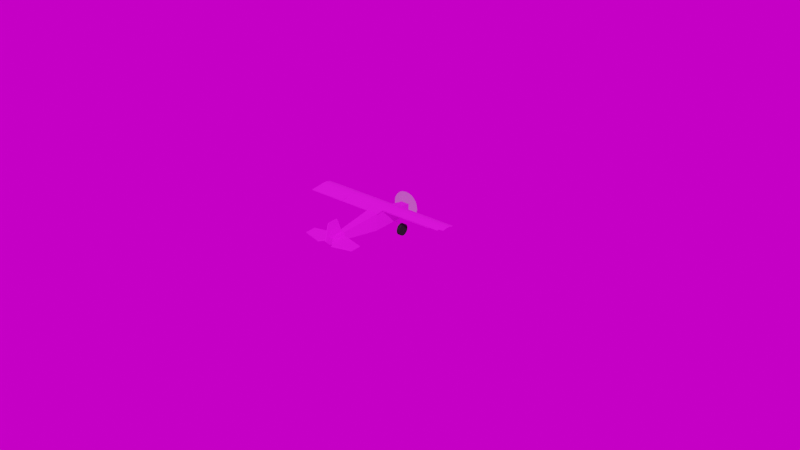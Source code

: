 # Source: Bushplane.blend  (saved by Blender 3.4.6; exported with 4.5.12 LTS)
import bpy
from mathutils import Matrix  # noqa: F401  (used for matrix-valued properties, if any)

bpy.ops.wm.read_factory_settings(use_empty=True)
scene = bpy.context.scene
scene.name = 'Scene'

# ---- collections
col_mainbody = bpy.data.collections.new('MainBody'); scene.collection.children.link(col_mainbody)
col_laileron = bpy.data.collections.new('LAileron'); scene.collection.children.link(col_laileron)
col_rudder = bpy.data.collections.new('Rudder'); scene.collection.children.link(col_rudder)
col_elevator = bpy.data.collections.new('Elevator'); scene.collection.children.link(col_elevator)
col_flap = bpy.data.collections.new('Flap'); scene.collection.children.link(col_flap)

# ---- images (referenced by path relative to the original .blend; pixels are not part of the script)
import os
ASSET_DIR = os.environ.get("B2B_ASSET_DIR", "")  # directory of the original .blend (textures are referenced by path, not embedded)
HERE = os.path.dirname(os.path.abspath(__file__))  # packed textures are extracted next to this script under _unpacked/

def load_image(name, relpath, width, height, colorspace="sRGB"):
    """Load a texture the original file referenced (path relative to the .blend, or extracted next to this script)."""
    p = next((c for c in (os.path.join(HERE, relpath), os.path.join(ASSET_DIR, relpath)) if relpath and os.path.exists(c)), "")
    if p:
        img = bpy.data.images.load(p, check_existing=True)
        img.name = name
    else:  # same state as the original file: an image datablock whose file is absent (Cycles renders it pink)
        img = bpy.data.images.new(name, width, height)
        img.source = "FILE"
        img.filepath = "//" + (relpath or name)
    img.colorspace_settings.name = colorspace
    return img
img_wingpaint_png = load_image('WingPaint.png', 'WingPaint.png', 1024, 1024, 'sRGB')
img_mainpaint_png = load_image('MainPaint.png', 'MainPaint.png', 1024, 1024, 'sRGB')
img_air_museum_playground_4k_exr = load_image('air_museum_playground_4k.exr', 'air_museum_playground_4k.exr', 1024, 1024, 'Linear Rec.709')

# ---- materials (node trees are filled in below, after node groups)
mat_wingpaint = bpy.data.materials.new('WingPaint')
mat_wingpaint.use_transparent_shadow = False
mat_mainpaint = bpy.data.materials.new('MainPaint')
mat_mainpaint.use_transparent_shadow = False
mat_shiny = bpy.data.materials.new('Shiny')
mat_shiny.use_transparent_shadow = False
mat_wheel = bpy.data.materials.new('Wheel')
mat_wheel.use_transparent_shadow = False
mat_propeller = bpy.data.materials.new('Propeller')
mat_propeller.surface_render_method = 'BLENDED'
mat_propeller.blend_method = 'BLEND'
mat_propeller.use_transparent_shadow = False

# ---- node groups
ng_auto_smooth = bpy.data.node_groups.new('Auto Smooth', 'GeometryNodeTree')
_s = ng_auto_smooth.interface.new_socket(name='Geometry', in_out='OUTPUT', socket_type='NodeSocketGeometry')
_s = ng_auto_smooth.interface.new_socket(name='Geometry', in_out='INPUT', socket_type='NodeSocketGeometry')
_s = ng_auto_smooth.interface.new_socket(name='Angle', in_out='INPUT', socket_type='NodeSocketFloat')
_s.subtype = 'ANGLE'
_s.min_value = 0.0
_s.max_value = 3.142
ng_auto_smooth.is_modifier = True
_N = ng_auto_smooth.nodes; _L = ng_auto_smooth.links
n0 = _N.new('NodeGroupOutput'); n0.name = 'Group Output'; n0.location = (480, -100)
n1 = _N.new('NodeGroupInput'); n1.name = 'Group Input'; n1.location = (-420, -300)
n2 = _N.new('NodeGroupInput'); n2.name = 'Group Input.001'; n2.location = (-60, -100)
n3 = _N.new('GeometryNodeSetShadeSmooth'); n3.name = 'Set Shade Smooth'; n3.location = (120, -100)
n3.domain = 'EDGE'
n4 = _N.new('GeometryNodeSetShadeSmooth'); n4.name = 'Set Shade Smooth.001'; n4.location = (300, -100)
n5 = _N.new('GeometryNodeInputMeshEdgeAngle'); n5.name = 'Edge Angle'; n5.location = (-420, -220)
n6 = _N.new('GeometryNodeInputEdgeSmooth'); n6.name = 'Is Edge Smooth'; n6.location = (-60, -160)
n7 = _N.new('GeometryNodeInputShadeSmooth'); n7.name = 'Is Face Smooth'; n7.location = (-240, -340)
n8 = _N.new('FunctionNodeBooleanMath'); n8.name = 'Boolean Math'; n8.location = (-60, -220)
n9 = _N.new('FunctionNodeCompare'); n9.name = 'Compare'; n9.location = (-240, -180)
n9.operation = 'LESS_EQUAL'
_L.new(n5.outputs[0], n9.inputs[0])
_L.new(n4.outputs[0], n0.inputs[0])
_L.new(n1.outputs[1], n9.inputs[1])
_L.new(n9.outputs[0], n8.inputs[0])
_L.new(n7.outputs[0], n8.inputs[1])
_L.new(n2.outputs[0], n3.inputs[0])
_L.new(n6.outputs[0], n3.inputs[1])
_L.new(n3.outputs[0], n4.inputs[0])
_L.new(n8.outputs[0], n3.inputs[2])
n0.is_active_output = True

# ---- material node trees
mat_wingpaint.use_nodes = True; mat_wingpaint.node_tree.nodes.clear()
_N = mat_wingpaint.node_tree.nodes; _L = mat_wingpaint.node_tree.links
n0 = _N.new('ShaderNodeOutputMaterial'); n0.name = 'Material Output'; n0.location = (1202, 281)
n1 = _N.new('ShaderNodeBsdfPrincipled'); n1.name = 'Principled BSDF'; n1.location = (912, 281)
n1.distribution = 'GGX'
n1.subsurface_method = 'RANDOM_WALK_SKIN'
n1.inputs[2].default_value = 0.7545
n1.inputs[3].default_value = 1.45
n1.inputs[13].default_value = 0.4909
n1.inputs[18].default_value = 0.1182
n1.inputs[27].default_value = (0.0, 0.0, 0.0, 1.0)
n1.inputs[28].default_value = 1.0
n2 = _N.new('ShaderNodeTexCoord'); n2.name = 'Texture Coordinate'; n2.location = (140, 232)
n3 = _N.new('ShaderNodeTexImage'); n3.name = 'Image Texture'; n3.location = (500, 232)
n3.image = img_wingpaint_png
_L.new(n1.outputs[0], n0.inputs[0])
_L.new(n3.outputs[0], n1.inputs[0])
_L.new(n2.outputs[2], n3.inputs[0])
n0.is_active_output = True
mat_mainpaint.use_nodes = True; mat_mainpaint.node_tree.nodes.clear()
_N = mat_mainpaint.node_tree.nodes; _L = mat_mainpaint.node_tree.links
n0 = _N.new('ShaderNodeOutputMaterial'); n0.name = 'Material Output'; n0.location = (882, 281)
n1 = _N.new('ShaderNodeBsdfPrincipled'); n1.name = 'Principled BSDF'; n1.location = (592, 281)
n1.distribution = 'GGX'
n1.subsurface_method = 'RANDOM_WALK_SKIN'
n1.inputs[2].default_value = 0.7136
n1.inputs[3].default_value = 1.45
n1.inputs[13].default_value = 0.4909
n1.inputs[18].default_value = 0.1182
n1.inputs[27].default_value = (0.0, 0.0, 0.0, 1.0)
n1.inputs[28].default_value = 1.0
n2 = _N.new('ShaderNodeTexCoord'); n2.name = 'Texture Coordinate'; n2.location = (-214, 287)
n3 = _N.new('ShaderNodeTexImage'); n3.name = 'Image Texture'; n3.location = (146, 287)
n3.image = img_mainpaint_png
_L.new(n1.outputs[0], n0.inputs[0])
_L.new(n3.outputs[0], n1.inputs[0])
_L.new(n2.outputs[2], n3.inputs[0])
n0.is_active_output = True
mat_shiny.use_nodes = True; mat_shiny.node_tree.nodes.clear()
_N = mat_shiny.node_tree.nodes; _L = mat_shiny.node_tree.links
n0 = _N.new('ShaderNodeBsdfPrincipled'); n0.name = 'Principled BSDF'; n0.location = (10, 300)
n0.distribution = 'GGX'
n0.subsurface_method = 'RANDOM_WALK_SKIN'
n0.inputs[0].default_value = (0.4277, 0.4277, 0.4277, 1.0)
n0.inputs[1].default_value = 0.9545
n0.inputs[2].default_value = 0.0
n0.inputs[3].default_value = 1.45
n0.inputs[27].default_value = (0.0, 0.0, 0.0, 1.0)
n0.inputs[28].default_value = 1.0
n1 = _N.new('ShaderNodeOutputMaterial'); n1.name = 'Material Output'; n1.location = (300, 300)
_L.new(n0.outputs[0], n1.inputs[0])
n1.is_active_output = True
mat_wheel.use_nodes = True; mat_wheel.node_tree.nodes.clear()
_N = mat_wheel.node_tree.nodes; _L = mat_wheel.node_tree.links
n0 = _N.new('ShaderNodeBsdfPrincipled'); n0.name = 'Principled BSDF'; n0.location = (10, 300)
n0.distribution = 'GGX'
n0.subsurface_method = 'RANDOM_WALK_SKIN'
n0.inputs[0].default_value = (0.01145, 0.01145, 0.01145, 1.0)
n0.inputs[2].default_value = 0.8409
n0.inputs[3].default_value = 1.45
n0.inputs[13].default_value = 0.1182
n0.inputs[27].default_value = (0.0, 0.0, 0.0, 1.0)
n0.inputs[28].default_value = 1.0
n1 = _N.new('ShaderNodeOutputMaterial'); n1.name = 'Material Output'; n1.location = (300, 300)
_L.new(n0.outputs[0], n1.inputs[0])
n1.is_active_output = True
mat_propeller.use_nodes = True; mat_propeller.node_tree.nodes.clear()
_N = mat_propeller.node_tree.nodes; _L = mat_propeller.node_tree.links
n0 = _N.new('ShaderNodeOutputMaterial'); n0.name = 'Material Output'; n0.location = (300, 300)
n1 = _N.new('ShaderNodeBsdfPrincipled'); n1.name = 'Principled BSDF'; n1.location = (10, 300)
n1.distribution = 'GGX'
n1.subsurface_method = 'RANDOM_WALK_SKIN'
n1.inputs[0].default_value = (0.3462, 0.3462, 0.3462, 1.0)
n1.inputs[3].default_value = 1.45
n1.inputs[4].default_value = 0.4136
n1.inputs[27].default_value = (0.0, 0.0, 0.0, 1.0)
n1.inputs[28].default_value = 1.0
_L.new(n1.outputs[0], n0.inputs[0])
n0.is_active_output = True

# ---- world
world_world = bpy.data.worlds.new('World'); scene.world = world_world
world_world.use_nodes = True; world_world.node_tree.nodes.clear()
_N = world_world.node_tree.nodes; _L = world_world.node_tree.links
n0 = _N.new('ShaderNodeOutputWorld'); n0.name = 'World Output'; n0.location = (300, 300)
n1 = _N.new('ShaderNodeBackground'); n1.name = 'Background'; n1.location = (10, 300)
n1.inputs[1].default_value = 0.8
n2 = _N.new('ShaderNodeTexEnvironment'); n2.name = 'Environment Texture'; n2.location = (-280, 280)
n2.image = img_air_museum_playground_4k_exr
_L.new(n1.outputs[0], n0.inputs[0])
_L.new(n2.outputs[0], n1.inputs[0])
n0.is_active_output = True
world_world.color = (0.05088, 0.05088, 0.05088)
world_world.use_sun_shadow = False
world_world.sun_shadow_jitter_overblur = 0.0

# ---- meshes
me_plane_012 = bpy.data.meshes.new('Plane.012')
me_plane_012.from_pydata([(-1.281e-08, 0.03933, -0.0006171), (-5.175e-09, 0.01588, -0.0006171), (2.281e-08, -0.07, -0.01021), (-0.41, 0.01588, -0.0006171), (-0.41, 0.03933, -0.0006171), (7.674e-09, -0.02355, -0.01021), (-0.03982, 0.01588, -0.0006171), (-0.0383, -0.07, -0.01021), (-0.03982, 0.03933, -0.0006171), (-0.03982, -0.02355, -0.01021), (8.364e-09, -0.02567, -0.005257), (-0.0383, -0.02567, -0.005257), (-0.3861, 0.01588, -0.0006171), (-0.3861, -0.02509, -0.005257), (-0.3861, 0.03933, -0.0006171), (-2.144e-08, 0.0658, -0.01011), (-2.15e-08, 0.06599, -0.008856), (-0.41, 0.06599, -0.008856), (-0.03982, 0.0658, -0.01011), (-0.03982, 0.06599, -0.008856), (-0.3861, 0.06599, -0.008856), (-0.2004, -0.02545, -0.005257), (-0.03982, -0.02549, -0.005257), (-0.1957, -0.02531, -0.005257), (-0.04134, 0.03933, -0.0006171), (-0.04134, 0.01588, -0.0006171), (-0.04134, -0.02355, -0.01021), (-0.2015, 0.01588, -0.0006171), (-0.04134, 0.06599, -0.008856), (-0.04134, 0.0658, -0.01011), (-0.2015, -0.02355, -0.01021), (-0.2015, 0.0658, -0.01011), (-0.2015, 0.03933, -0.0006171), (-0.2015, 0.06599, -0.008856), (-0.1967, 0.0658, -0.01011), (-0.1967, 0.03933, -0.0006171), (-0.1967, -0.02355, -0.01021), (-0.1967, 0.06599, -0.008856), (-0.1967, 0.01588, -0.0006171), (3.873e-09, -0.01189, -0.003718), (-0.0388, -0.01189, -0.003718), (-0.3275, -0.02518, -0.005257), (-0.3282, 0.01588, -0.0006171), (-0.3282, -0.02355, -0.01021), (-0.3282, 0.0658, -0.01011), (-0.3282, 0.03933, -0.0006171), (-0.3282, 0.06599, -0.008856), (-0.3861, -0.0115, -0.003718), (-0.04033, -0.01177, -0.003718), (-0.2007, -0.01174, -0.003718), (-0.196, -0.01165, -0.003718), (-0.3277, -0.01156, -0.003718), (-0.41, -0.0115, -0.003718)], [(15, 2)], [(1, 0, 8, 6), (46, 20, 14, 45), (14, 20, 17, 4), (39, 1, 6, 40), (2, 10, 11, 7), (51, 42, 27, 49), (45, 14, 12, 42), (29, 18, 9, 26), (18, 15, 5, 9), (15, 18, 19, 16), (28, 19, 18, 29), (0, 16, 19, 8), (13, 47, 51, 41), (37, 28, 29, 34), (34, 29, 26, 36), (8, 24, 25, 6), (40, 48, 22, 11), (19, 28, 24, 8), (44, 31, 30, 43), (46, 33, 31, 44), (35, 32, 27, 38), (50, 49, 21, 23), (37, 33, 32, 35), (28, 37, 35, 24), (48, 50, 23, 22), (24, 35, 38, 25), (31, 34, 36, 30), (33, 37, 34, 31), (32, 45, 42, 27), (47, 12, 42, 51), (33, 46, 45, 32), (25, 38, 50, 48), (38, 27, 49, 50), (6, 25, 48, 40), (41, 51, 49, 21), (10, 39, 40, 11), (3, 12, 14, 4), (52, 47, 12, 3)])
_uv = me_plane_012.uv_layers.new(name='UVMap')
_uv.uv.foreach_set('vector', [0.224, 0.0228, 0.2785, 0.0228, 0.2785, 0.1155, 0.224, 0.1155, 0.3358, 0.7868, 0.3358, 0.9216, 0.2785, 0.9216, 0.2785, 0.7868, 0.2785, 0.9216, 0.3358, 0.9216, 0.3358, 0.9772, 0.2785, 0.9772, 0.1589, 0.0228, 0.224, 0.0228, 0.224, 0.1155, 0.1589, 0.1131, 0.0228, 0.02279, 0.1266, 0.0228, 0.1266, 0.112, 0.02279, 0.112, 0.1597, 0.7857, 0.224, 0.7868, 0.224, 0.4917, 0.1593, 0.49, 0.2785, 0.7868, 0.2785, 0.9216, 0.224, 0.9216, 0.224, 0.7868, 0.3387, 0.119, 0.3387, 0.1155, 0.03277, 0.1155, 0.03277, 0.119, 0.3387, 0.1155, 0.3387, 0.0228, 0.03277, 0.0228, 0.03277, 0.1155, 0.3387, 0.0228, 0.3387, 0.1155, 0.3358, 0.1155, 0.3358, 0.0228, 0.3358, 0.119, 0.3358, 0.1155, 0.3387, 0.1155, 0.3387, 0.119, 0.2785, 0.0228, 0.3358, 0.0228, 0.3358, 0.1155, 0.2785, 0.1155, 0.128, 0.9215, 0.1598, 0.9215, 0.1597, 0.7857, 0.1278, 0.7852, 0.3358, 0.4806, 0.3358, 0.119, 0.3387, 0.119, 0.3387, 0.4806, 0.3387, 0.4806, 0.3387, 0.119, 0.03277, 0.119, 0.03277, 0.4806, 0.2785, 0.1155, 0.2785, 0.119, 0.224, 0.119, 0.224, 0.1155, 0.1589, 0.1131, 0.1592, 0.1167, 0.1271, 0.1155, 0.1266, 0.112, 0.3358, 0.1155, 0.3358, 0.119, 0.2785, 0.119, 0.2785, 0.1155, 0.3387, 0.7868, 0.3387, 0.4917, 0.03277, 0.4917, 0.03277, 0.7868, 0.3358, 0.7868, 0.3358, 0.4917, 0.3387, 0.4917, 0.3387, 0.7868, 0.2785, 0.4806, 0.2785, 0.4917, 0.224, 0.4917, 0.224, 0.4806, 0.1595, 0.4791, 0.1593, 0.49, 0.1271, 0.4892, 0.1275, 0.4784, 0.3358, 0.4806, 0.3358, 0.4917, 0.2785, 0.4917, 0.2785, 0.4806, 0.3358, 0.119, 0.3358, 0.4806, 0.2785, 0.4806, 0.2785, 0.119, 0.1592, 0.1167, 0.1595, 0.4791, 0.1275, 0.4784, 0.1271, 0.1155, 0.2785, 0.119, 0.2785, 0.4806, 0.224, 0.4806, 0.224, 0.119, 0.3387, 0.4917, 0.3387, 0.4806, 0.03277, 0.4806, 0.03277, 0.4917, 0.3358, 0.4917, 0.3358, 0.4806, 0.3387, 0.4806, 0.3387, 0.4917, 0.2785, 0.4917, 0.2785, 0.7868, 0.224, 0.7868, 0.224, 0.4917, 0.1598, 0.9215, 0.224, 0.9216, 0.224, 0.7868, 0.1597, 0.7857, 0.3358, 0.4917, 0.3358, 0.7868, 0.2785, 0.7868, 0.2785, 0.4917, 0.224, 0.119, 0.224, 0.4806, 0.1595, 0.4791, 0.1592, 0.1167, 0.224, 0.4806, 0.224, 0.4917, 0.1593, 0.49, 0.1595, 0.4791, 0.224, 0.1155, 0.224, 0.119, 0.1592, 0.1167, 0.1589, 0.1131, 0.1278, 0.7852, 0.1597, 0.7857, 0.1593, 0.49, 0.1271, 0.4892, 0.1266, 0.0228, 0.1589, 0.0228, 0.1589, 0.1131, 0.1266, 0.112, 0.224, 0.9772, 0.224, 0.9216, 0.2785, 0.9216, 0.2785, 0.9772, 0.1598, 0.9772, 0.1598, 0.9215, 0.224, 0.9216, 0.224, 0.9772])
me_plane_012.materials.append(mat_wingpaint)
me_plane_012.update()
me_plane = bpy.data.meshes.new('Plane')
me_plane.from_pydata([(0.02291, 0.275, 0.00201), (0.02291, 0.275, -0.03309), (0.0325, 0.1495, 0.0465), (0.03057, 0.2044, 0.0136), (0.02978, 0.2108, -0.0465), (0.02291, 0.2686, 0.003066), (0.02291, 0.2686, -0.03819), (0.01095, -0.275, 0.02288), (0.01095, -0.275, -0.004854), (0.0325, 0.1748, 0.01847), (0.0325, 0.1748, -0.0465), (0.0325, 0.009874, -0.0465), (0.0325, 0.009874, 0.0465), (0.0325, 0.1495, -0.0465), (-8.722e-08, 0.275, 0.00201), (-8.722e-08, 0.275, -0.03309), (9.199e-08, -0.275, 0.02288), (9.199e-08, -0.275, -0.004854), (-5.457e-08, 0.1795, 0.01847), (-5.457e-08, 0.1748, -0.0465), (-8.331e-10, 0.009874, -0.0465), (-8.331e-10, 0.009874, 0.0465), (-4.631e-08, 0.1542, 0.0465), (-4.631e-08, 0.1495, -0.0465), (-6.423e-08, 0.2044, 0.0136), (-6.631e-08, 0.2108, -0.0465), (-8.513e-08, 0.2686, 0.003066), (-8.513e-08, 0.2686, -0.03819)], [], [(12, 7, 8, 11), (3, 9, 10, 4), (2, 12, 11, 13), (9, 2, 13, 10), (5, 3, 4, 6), (0, 5, 6, 1), (7, 12, 21, 16), (5, 0, 14, 26), (13, 11, 20, 23), (6, 4, 25, 27), (9, 3, 24, 18), (4, 10, 19, 25), (0, 1, 15, 14), (3, 5, 26, 24), (1, 6, 27, 15), (12, 2, 22, 21), (8, 7, 16, 17), (10, 13, 23, 19), (2, 9, 18, 22), (17, 20, 11, 8)])
_uv = me_plane.uv_layers.new(name='UVMap')
_uv.uv.foreach_set('vector', [0.03314, 0.516, 0.07326, 0.03314, 0.1203, 0.03314, 0.191, 0.516, 0.089, 0.8463, 0.08074, 0.7959, 0.191, 0.7959, 0.191, 0.8571, 0.03314, 0.7529, 0.03314, 0.516, 0.191, 0.516, 0.191, 0.7529, 0.08074, 0.7959, 0.03314, 0.7529, 0.191, 0.7529, 0.191, 0.7959, 0.1069, 0.9554, 0.089, 0.8463, 0.191, 0.8571, 0.1769, 0.9554, 0.1087, 0.9663, 0.1069, 0.9554, 0.1769, 0.9554, 0.1683, 0.9663, 0.4154, 0.7481, 0.3788, 0.2693, 0.4339, 0.2693, 0.4339, 0.7481, 0.5165, 0.04416, 0.5165, 0.03314, 0.5554, 0.03314, 0.5554, 0.04416, 0.2573, 0.7537, 0.2573, 0.5168, 0.3125, 0.5168, 0.3125, 0.7537, 0.2736, 0.9559, 0.2619, 0.8579, 0.3125, 0.8579, 0.3125, 0.9559, 0.5002, 0.205, 0.5035, 0.1541, 0.5554, 0.1541, 0.5554, 0.205, 0.2619, 0.8579, 0.2573, 0.7968, 0.3125, 0.7968, 0.3125, 0.8579, 0.5391, 0.3927, 0.5391, 0.4523, 0.5002, 0.4523, 0.5002, 0.3927, 0.5035, 0.1541, 0.5165, 0.04416, 0.5554, 0.04416, 0.5554, 0.1541, 0.2736, 0.9669, 0.2736, 0.9559, 0.3125, 0.9559, 0.3125, 0.9669, 0.3788, 0.2693, 0.3788, 0.03314, 0.4339, 0.03314, 0.4339, 0.2693, 0.5188, 0.5186, 0.5188, 0.5657, 0.5002, 0.5657, 0.5002, 0.5186, 0.2573, 0.7968, 0.2573, 0.7537, 0.3125, 0.7537, 0.3125, 0.7968, 0.5478, 0.3264, 0.5002, 0.3264, 0.5002, 0.2712, 0.5478, 0.2712, 0.3125, 0.03314, 0.3125, 0.5168, 0.2573, 0.5168, 0.2939, 0.03314])
me_plane.materials.append(mat_mainpaint)
me_plane.update()
me_plane_003 = bpy.data.meshes.new('Plane.003')
me_plane_003.from_pydata([(-0.1466, 0.003992, 0.0), (-0.15, 0.003083, 0.0), (-0.02236, 0.03664, 0.0), (-0.05161, 0.01353, 0.0), (-1.209e-08, 0.03712, 0.0), (-0.002426, 0.03712, 0.0), (-0.0172, 0.01353, 0.0), (-4.407e-09, 0.01353, 0.0), (-0.0423, -0.02891, 0.0), (9.418e-09, -0.02891, 0.0), (-0.0141, -0.02891, 0.0), (-0.1335, 0.007431, 0.0), (-0.1299, 0.004807, 0.0), (-0.1299, -0.02891, 0.0), (-0.15, -0.01691, 0.0), (-0.04598, -0.01691, 0.0), (5.51e-09, -0.01691, 0.0), (-0.01533, -0.01691, 0.0), (-0.1299, -0.01691, 0.0)], [], [(11, 0, 1, 12), (5, 2, 3, 6), (4, 5, 6, 7), (17, 15, 8, 10), (16, 17, 10, 9), (15, 18, 13, 8), (2, 11, 12, 3), (3, 12, 18, 15), (7, 6, 17, 16), (6, 3, 15, 17), (12, 1, 14, 18)])
_uv = me_plane_003.uv_layers.new(name='UVMap')
_uv.uv.foreach_set('vector', [0.8329, 0.918, 0.8239, 0.9463, 0.8215, 0.9537, 0.8266, 0.9102, 0.911, 0.6346, 0.9097, 0.6777, 0.8496, 0.741, 0.8496, 0.6666, 0.9116, 0.6294, 0.911, 0.6346, 0.8496, 0.6666, 0.8496, 0.6294, 0.7696, 0.6625, 0.7696, 0.7288, 0.738, 0.7208, 0.738, 0.6599, 0.7696, 0.6294, 0.7696, 0.6625, 0.738, 0.6599, 0.738, 0.6294, 0.7696, 0.7288, 0.7696, 0.9102, 0.738, 0.9102, 0.738, 0.7208, 0.9097, 0.6777, 0.8329, 0.918, 0.8266, 0.9102, 0.8496, 0.741, 0.8496, 0.741, 0.8266, 0.9102, 0.7696, 0.9102, 0.7696, 0.7288, 0.8496, 0.6294, 0.8496, 0.6666, 0.7696, 0.6625, 0.7696, 0.6294, 0.8496, 0.6666, 0.8496, 0.741, 0.7696, 0.7288, 0.7696, 0.6625, 0.8266, 0.9102, 0.8215, 0.9537, 0.7696, 0.9537, 0.7696, 0.9102])
me_plane_003.materials.append(mat_mainpaint)
me_plane_003.update()
me_cylinder = bpy.data.meshes.new('Cylinder')
me_cylinder.from_pydata([(1.076e-09, -0.003301, 0.0115), (-1.076e-09, 0.003301, 0.0115), (-0.002244, -0.003301, 0.01128), (-0.002244, 0.003301, 0.01128), (-0.004401, -0.003301, 0.01062), (-0.004401, 0.003301, 0.01062), (-0.006389, -0.003301, 0.009562), (-0.006389, 0.003301, 0.009562), (-0.008132, -0.003301, 0.008132), (-0.008132, 0.003301, 0.008132), (-0.009562, -0.003301, 0.006389), (-0.009562, 0.003301, 0.006389), (-0.01062, -0.003301, 0.004401), (-0.01062, 0.003301, 0.004401), (-0.01128, -0.003301, 0.002244), (-0.01128, 0.003301, 0.002244), (-0.0115, -0.003301, 0.0), (-0.0115, 0.003301, 0.0), (-0.01128, -0.003301, -0.002244), (-0.01128, 0.003301, -0.002244), (-0.01062, -0.003301, -0.004401), (-0.01062, 0.003301, -0.004401), (-0.009562, -0.003301, -0.006389), (-0.009562, 0.003301, -0.006389), (-0.008132, -0.003301, -0.008132), (-0.008132, 0.003301, -0.008132), (-0.006389, -0.003301, -0.009562), (-0.006389, 0.003301, -0.009562), (-0.004401, -0.003301, -0.01062), (-0.004401, 0.003301, -0.01062), (-0.002244, -0.003301, -0.01128), (-0.002244, 0.003301, -0.01128), (1.076e-09, -0.003301, -0.0115), (-1.076e-09, 0.003301, -0.0115), (0.002244, -0.003301, -0.01128), (0.002244, 0.003301, -0.01128), (0.004401, -0.003301, -0.01062), (0.004401, 0.003301, -0.01062), (0.006389, -0.003301, -0.009562), (0.006389, 0.003301, -0.009562), (0.008132, -0.003301, -0.008132), (0.008132, 0.003301, -0.008132), (0.009562, -0.003301, -0.006389), (0.009562, 0.003301, -0.006389), (0.01062, -0.003301, -0.004401), (0.01062, 0.003301, -0.004401), (0.01128, -0.003301, -0.002244), (0.01128, 0.003301, -0.002244), (0.0115, -0.003301, 0.0), (0.0115, 0.003301, 0.0), (0.01128, -0.003301, 0.002244), (0.01128, 0.003301, 0.002244), (0.01062, -0.003301, 0.004401), (0.01062, 0.003301, 0.004401), (0.009562, -0.003301, 0.006389), (0.009562, 0.003301, 0.006389), (0.008132, -0.003301, 0.008132), (0.008132, 0.003301, 0.008132), (0.006389, -0.003301, 0.009562), (0.006389, 0.003301, 0.009562), (0.004401, -0.003301, 0.01062), (0.004401, 0.003301, 0.01062), (0.002244, -0.003301, 0.01128), (0.002244, 0.003301, 0.01128)], [], [(0, 1, 3, 2), (2, 3, 5, 4), (4, 5, 7, 6), (6, 7, 9, 8), (8, 9, 11, 10), (10, 11, 13, 12), (12, 13, 15, 14), (14, 15, 17, 16), (16, 17, 19, 18), (18, 19, 21, 20), (20, 21, 23, 22), (22, 23, 25, 24), (24, 25, 27, 26), (26, 27, 29, 28), (28, 29, 31, 30), (30, 31, 33, 32), (32, 33, 35, 34), (34, 35, 37, 36), (36, 37, 39, 38), (38, 39, 41, 40), (40, 41, 43, 42), (42, 43, 45, 44), (44, 45, 47, 46), (46, 47, 49, 48), (48, 49, 51, 50), (50, 51, 53, 52), (52, 53, 55, 54), (54, 55, 57, 56), (56, 57, 59, 58), (58, 59, 61, 60), (3, 1, 63, 61, 59, 57, 55, 53, 51, 49, 47, 45, 43, 41, 39, 37, 35, 33, 31, 29, 27, 25, 23, 21, 19, 17, 15, 13, 11, 9, 7, 5), (60, 61, 63, 62), (62, 63, 1, 0), (0, 2, 4, 6, 8, 10, 12, 14, 16, 18, 20, 22, 24, 26, 28, 30, 32, 34, 36, 38, 40, 42, 44, 46, 48, 50, 52, 54, 56, 58, 60, 62)])
me_cylinder.polygons.foreach_set('use_smooth', [True] * 34)
_uv = me_cylinder.uv_layers.new(name='UVMap')
_uv.uv.foreach_set('vector', [1.0, 0.5, 1.0, 1.0, 0.9688, 1.0, 0.9688, 0.5, 0.9688, 0.5, 0.9688, 1.0, 0.9375, 1.0, 0.9375, 0.5, 0.9375, 0.5, 0.9375, 1.0, 0.9062, 1.0, 0.9062, 0.5, 0.9062, 0.5, 0.9062, 1.0, 0.875, 1.0, 0.875, 0.5, 0.875, 0.5, 0.875, 1.0, 0.8438, 1.0, 0.8438, 0.5, 0.8438, 0.5, 0.8438, 1.0, 0.8125, 1.0, 0.8125, 0.5, 0.8125, 0.5, 0.8125, 1.0, 0.7812, 1.0, 0.7812, 0.5, 0.7812, 0.5, 0.7812, 1.0, 0.75, 1.0, 0.75, 0.5, 0.75, 0.5, 0.75, 1.0, 0.7188, 1.0, 0.7188, 0.5, 0.7188, 0.5, 0.7188, 1.0, 0.6875, 1.0, 0.6875, 0.5, 0.6875, 0.5, 0.6875, 1.0, 0.6562, 1.0, 0.6562, 0.5, 0.6562, 0.5, 0.6562, 1.0, 0.625, 1.0, 0.625, 0.5, 0.625, 0.5, 0.625, 1.0, 0.5938, 1.0, 0.5938, 0.5, 0.5938, 0.5, 0.5938, 1.0, 0.5625, 1.0, 0.5625, 0.5, 0.5625, 0.5, 0.5625, 1.0, 0.5312, 1.0, 0.5312, 0.5, 0.5312, 0.5, 0.5312, 1.0, 0.5, 1.0, 0.5, 0.5, 0.5, 0.5, 0.5, 1.0, 0.4688, 1.0, 0.4688, 0.5, 0.4688, 0.5, 0.4688, 1.0, 0.4375, 1.0, 0.4375, 0.5, 0.4375, 0.5, 0.4375, 1.0, 0.4062, 1.0, 0.4062, 0.5, 0.4062, 0.5, 0.4062, 1.0, 0.375, 1.0, 0.375, 0.5, 0.375, 0.5, 0.375, 1.0, 0.3438, 1.0, 0.3438, 0.5, 0.3438, 0.5, 0.3438, 1.0, 0.3125, 1.0, 0.3125, 0.5, 0.3125, 0.5, 0.3125, 1.0, 0.2812, 1.0, 0.2812, 0.5, 0.2812, 0.5, 0.2812, 1.0, 0.25, 1.0, 0.25, 0.5, 0.25, 0.5, 0.25, 1.0, 0.2188, 1.0, 0.2188, 0.5, 0.2188, 0.5, 0.2188, 1.0, 0.1875, 1.0, 0.1875, 0.5, 0.1875, 0.5, 0.1875, 1.0, 0.1562, 1.0, 0.1562, 0.5, 0.1562, 0.5, 0.1562, 1.0, 0.125, 1.0, 0.125, 0.5, 0.125, 0.5, 0.125, 1.0, 0.09375, 1.0, 0.09375, 0.5, 0.09375, 0.5, 0.09375, 1.0, 0.0625, 1.0, 0.0625, 0.5, 0.2968, 0.4854, 0.25, 0.49, 0.2032, 0.4854, 0.1582, 0.4717, 0.1167, 0.4496, 0.08029, 0.4197, 0.05045, 0.3833, 0.02827, 0.3418, 0.01461, 0.2968, 0.01, 0.25, 0.01461, 0.2032, 0.02827, 0.1582, 0.05045, 0.1167, 0.08029, 0.08029, 0.1167, 0.05045, 0.1582, 0.02827, 0.2032, 0.01461, 0.25, 0.01, 0.2968, 0.01461, 0.3418, 0.02827, 0.3833, 0.05045, 0.4197, 0.08029, 0.4496, 0.1167, 0.4717, 0.1582, 0.4854, 0.2032, 0.49, 0.25, 0.4854, 0.2968, 0.4717, 0.3418, 0.4496, 0.3833, 0.4197, 0.4197, 0.3833, 0.4496, 0.3418, 0.4717, 0.0625, 0.5, 0.0625, 1.0, 0.03125, 1.0, 0.03125, 0.5, 0.03125, 0.5, 0.03125, 1.0, 0.0, 1.0, 0.0, 0.5, 0.75, 0.49, 0.7968, 0.4854, 0.8418, 0.4717, 0.8833, 0.4496, 0.9197, 0.4197, 0.9496, 0.3833, 0.9717, 0.3418, 0.9854, 0.2968, 0.99, 0.25, 0.9854, 0.2032, 0.9717, 0.1582, 0.9496, 0.1167, 0.9197, 0.08029, 0.8833, 0.05045, 0.8418, 0.02827, 0.7968, 0.01461, 0.75, 0.01, 0.7032, 0.01461, 0.6582, 0.02827, 0.6167, 0.05045, 0.5803, 0.08029, 0.5504, 0.1167, 0.5283, 0.1582, 0.5146, 0.2032, 0.51, 0.25, 0.5146, 0.2968, 0.5283, 0.3418, 0.5504, 0.3833, 0.5803, 0.4197, 0.6167, 0.4496, 0.6582, 0.4717, 0.7032, 0.4854])
me_cylinder.materials.append(mat_shiny)
me_cylinder.update()
me_plane_002 = bpy.data.meshes.new('Plane.002')
me_plane_002.from_pydata([(-7.345e-09, 0.02254, 0.08833), (-1.74e-08, 0.0534, 0.0064), (2.529e-09, -0.007763, 0.002346), (2.529e-09, -0.007763, -0.02538), (2.529e-09, -0.007763, -0.03813), (-3.9e-10, 0.001197, -0.02538), (-3.9e-10, 0.001197, -0.03813), (-1.426e-08, 0.04376, -0.03125), (-2.51e-10, 0.0007702, -0.04911), (-9.46e-09, 0.02903, 0.07395), (2.529e-09, -0.007763, 0.07415), (-3.6e-09, 0.01105, 0.08847), (-3.6e-09, 0.01105, 0.07434), (-6.152e-09, 0.01888, 0.004023)], [], [(13, 12, 9, 1), (4, 3, 5, 6), (6, 5, 7, 8), (11, 0, 9, 12), (2, 10, 12, 13), (5, 13, 1, 7)])
_uv = me_plane_002.uv_layers.new(name='UVMap')
_uv.uv.foreach_set('vector', [0.7595, 0.2132, 0.78, 0.436, 0.7376, 0.4349, 0.6753, 0.221, 0.8275, 0.08002, 0.8265, 0.1204, 0.8039, 0.1199, 0.8049, 0.07944, 0.8049, 0.07944, 0.8039, 0.1199, 0.6993, 0.1022, 0.8047, 0.04773, 0.7801, 0.4796, 0.7542, 0.4792, 0.7376, 0.4349, 0.78, 0.436, 0.8268, 0.2077, 0.8275, 0.4352, 0.78, 0.436, 0.7595, 0.2132, 0.8039, 0.1199, 0.7595, 0.2132, 0.6753, 0.221, 0.6993, 0.1022])
me_plane_002.materials.append(mat_mainpaint)
me_plane_002.update()
me_cylinder_001 = bpy.data.meshes.new('Cylinder.001')
me_cylinder_001.from_pydata([(5.96e-09, -0.0325, 0.0), (5.364e-09, -0.03003, -0.01244), (4.768e-09, -0.02298, -0.02298), (2.98e-09, -0.01244, -0.03003), (1.192e-09, -3.258e-09, -0.0325), (-1.192e-09, 0.01244, -0.03003), (-2.384e-09, 0.02298, -0.02298), (-4.768e-09, 0.03003, -0.01244), (-4.768e-09, 0.0325, 0.0), (-4.768e-09, 0.03003, 0.01244), (-3.576e-09, 0.02298, 0.02298), (-1.192e-09, 0.01244, 0.03003), (5.96e-10, -3.258e-09, 0.0325), (2.384e-09, -0.01244, 0.03003), (4.768e-09, -0.02298, 0.02298), (5.364e-09, -0.03003, 0.01244), (-0.01002, -0.03003, 0.01244), (-0.01002, -0.02298, 0.02298), (-0.01002, -0.01244, 0.03003), (-0.01002, -3.258e-09, 0.0325), (-0.01002, 0.01244, 0.03003), (-0.01002, 0.02298, 0.02298), (-0.01002, 0.03003, 0.01244), (-0.01002, 0.0325, 0.0), (-0.01002, 0.03003, -0.01244), (-0.01002, 0.02298, -0.02298), (-0.01002, 0.01244, -0.03003), (-0.01002, -3.258e-09, -0.0325), (-0.01002, -0.01244, -0.03003), (-0.01002, -0.02298, -0.02298), (-0.01002, -0.0325, 0.0), (-0.01002, -0.03003, -0.01244)], [], [(14, 13, 18, 17), (5, 4, 27, 26), (11, 10, 21, 20), (2, 1, 31, 29), (1, 0, 30, 31), (31, 30, 16, 17, 18, 19, 20, 21, 22, 23, 24, 25, 26, 27, 28, 29), (7, 6, 25, 24), (13, 12, 19, 18), (6, 5, 26, 25), (4, 3, 28, 27), (12, 11, 20, 19), (10, 9, 22, 21), (3, 2, 29, 28), (0, 15, 16, 30), (9, 8, 23, 22), (15, 14, 17, 16), (8, 7, 24, 23)])
me_cylinder_001.polygons.foreach_set('use_smooth', [True] * 17)
_uv = me_cylinder_001.uv_layers.new(name='UVMap')
_uv.uv.foreach_set('vector', [0.08029, 0.4197, 0.02827, 0.3418, 0.02827, 0.3418, 0.08029, 0.4197, 0.4717, 0.1582, 0.49, 0.25, 0.49, 0.25, 0.4717, 0.1582, 0.02827, 0.1582, 0.08029, 0.08029, 0.08029, 0.08029, 0.02827, 0.1582, 0.4197, 0.4197, 0.3418, 0.4717, 0.3418, 0.4717, 0.4197, 0.4197, 0.3418, 0.4717, 0.25, 0.49, 0.25, 0.49, 0.3418, 0.4717, 0.3418, 0.4717, 0.25, 0.49, 0.1582, 0.4717, 0.08029, 0.4197, 0.02827, 0.3418, 0.01, 0.25, 0.02827, 0.1582, 0.08029, 0.08029, 0.1582, 0.02827, 0.25, 0.01, 0.3418, 0.02827, 0.4197, 0.08029, 0.4717, 0.1582, 0.49, 0.25, 0.4717, 0.3418, 0.4197, 0.4197, 0.3418, 0.02827, 0.4197, 0.08029, 0.4197, 0.08029, 0.3418, 0.02827, 0.02827, 0.3418, 0.01, 0.25, 0.01, 0.25, 0.02827, 0.3418, 0.4197, 0.08029, 0.4717, 0.1582, 0.4717, 0.1582, 0.4197, 0.08029, 0.49, 0.25, 0.4717, 0.3418, 0.4717, 0.3418, 0.49, 0.25, 0.01, 0.25, 0.02827, 0.1582, 0.02827, 0.1582, 0.01, 0.25, 0.08029, 0.08029, 0.1582, 0.02827, 0.1582, 0.02827, 0.08029, 0.08029, 0.4717, 0.3418, 0.4197, 0.4197, 0.4197, 0.4197, 0.4717, 0.3418, 0.25, 0.49, 0.1582, 0.4717, 0.1582, 0.4717, 0.25, 0.49, 0.1582, 0.02827, 0.25, 0.01, 0.25, 0.01, 0.1582, 0.02827, 0.1582, 0.4717, 0.08029, 0.4197, 0.08029, 0.4197, 0.1582, 0.4717, 0.25, 0.01, 0.3418, 0.02827, 0.3418, 0.02827, 0.25, 0.01])
me_cylinder_001.materials.append(mat_wheel)
me_cylinder_001.update()
me_circle_001 = bpy.data.meshes.new('Circle.001')
me_circle_001.from_pydata([(4.719e-09, 1.824e-15, -0.06322), (-0.01233, -4.768e-09, -0.062), (-0.02419, -9.352e-09, -0.0584), (-0.03512, -1.358e-08, -0.05256), (-0.0447, -2.032e-08, -0.0447), (-0.05256, -2.336e-08, -0.03512), (-0.0584, -2.41e-08, -0.02419), (-0.062, -2.473e-08, -0.01233), (-0.06322, -2.444e-08, 2.464e-09), (-0.062, -2.321e-08, 0.01233), (-0.0584, -2.106e-08, 0.02419), (-0.05256, -1.728e-08, 0.03512), (-0.0447, -1.424e-08, 0.0447), (-0.03512, -1.358e-08, 0.05256), (-0.02419, -9.352e-09, 0.0584), (-0.01233, -4.768e-09, 0.062), (4.719e-09, 1.824e-15, 0.06322), (0.01233, 4.768e-09, 0.062), (0.02419, 9.352e-09, 0.0584), (0.03512, 1.358e-08, 0.05256), (0.0447, 2.032e-08, 0.0447), (0.05256, 2.336e-08, 0.03512), (0.0584, 2.41e-08, 0.02419), (0.062, 2.473e-08, 0.01233), (0.06322, 2.444e-08, 2.464e-09), (0.062, 2.321e-08, -0.01233), (0.0584, 2.106e-08, -0.02419), (0.05256, 1.728e-08, -0.03512), (0.0447, 1.424e-08, -0.0447), (0.03512, 1.358e-08, -0.05256), (0.02419, 9.352e-09, -0.0584), (0.01233, 4.768e-09, -0.062), (3.124e-23, -1.137e-16, 8.807e-10)], [], [(1, 0, 32), (0, 31, 32), (31, 30, 32), (30, 29, 32), (29, 28, 32), (28, 27, 32), (27, 26, 32), (26, 25, 32), (25, 24, 32), (24, 23, 32), (23, 22, 32), (22, 21, 32), (21, 20, 32), (20, 19, 32), (19, 18, 32), (18, 17, 32), (17, 16, 32), (16, 15, 32), (15, 14, 32), (14, 13, 32), (13, 12, 32), (12, 11, 32), (11, 10, 32), (10, 9, 32), (9, 8, 32), (8, 7, 32), (7, 6, 32), (6, 5, 32), (5, 4, 32), (4, 3, 32), (3, 2, 32), (2, 1, 32)])
_uv = me_circle_001.uv_layers.new(name='UVMap')
_uv.uv.foreach_set('vector', [0.0, 0.0, 0.0, 0.0, 0.0, 0.0, 0.0, 0.0, 0.0, 0.0, 0.0, 0.0, 0.0, 0.0, 0.0, 0.0, 0.0, 0.0, 0.0, 0.0, 0.0, 0.0, 0.0, 0.0, 0.0, 0.0, 0.0, 0.0, 0.0, 0.0, 0.0, 0.0, 0.0, 0.0, 0.0, 0.0, 0.0, 0.0, 0.0, 0.0, 0.0, 0.0, 0.0, 0.0, 0.0, 0.0, 0.0, 0.0, 0.0, 0.0, 0.0, 0.0, 0.0, 0.0, 0.0, 0.0, 0.0, 0.0, 0.0, 0.0, 0.0, 0.0, 0.0, 0.0, 0.0, 0.0, 0.0, 0.0, 0.0, 0.0, 0.0, 0.0, 0.0, 0.0, 0.0, 0.0, 0.0, 0.0, 0.0, 0.0, 0.0, 0.0, 0.0, 0.0, 0.0, 0.0, 0.0, 0.0, 0.0, 0.0, 0.0, 0.0, 0.0, 0.0, 0.0, 0.0, 0.0, 0.0, 0.0, 0.0, 0.0, 0.0, 0.0, 0.0, 0.0, 0.0, 0.0, 0.0, 0.0, 0.0, 0.0, 0.0, 0.0, 0.0, 0.0, 0.0, 0.0, 0.0, 0.0, 0.0, 0.0, 0.0, 0.0, 0.0, 0.0, 0.0, 0.0, 0.0, 0.0, 0.0, 0.0, 0.0, 0.0, 0.0, 0.0, 0.0, 0.0, 0.0, 0.0, 0.0, 0.0, 0.0, 0.0, 0.0, 0.0, 0.0, 0.0, 0.0, 0.0, 0.0, 0.0, 0.0, 0.0, 0.0, 0.0, 0.0, 0.0, 0.0, 0.0, 0.0, 0.0, 0.0, 0.0, 0.0, 0.0, 0.0, 0.0, 0.0, 0.0, 0.0, 0.0, 0.0, 0.0, 0.0, 0.0, 0.0, 0.0, 0.0, 0.0, 0.0, 0.0, 0.0, 0.0, 0.0, 0.0, 0.0, 0.0, 0.0, 0.0, 0.0, 0.0, 0.0])
me_circle_001.materials.append(mat_propeller)
me_circle_001.update()
me_plane_010 = bpy.data.meshes.new('Plane.010')
me_plane_010.from_pydata([(-0.41, -0.02539, -0.005235), (-0.2004, -0.02545, -0.005257), (-0.2003, -0.06993, -0.01021), (-0.41, -0.06993, -0.01021), (-0.3868, -0.06997, -0.01021), (-0.3869, -0.02513, -0.005257), (-0.387, -0.0123, -0.003806), (-0.41, -0.01241, -0.003806)], [], [(4, 5, 0, 3), (0, 7, 6, 5), (1, 5, 4, 2)])
_uv = me_plane_010.uv_layers.new(name='UVMap')
_uv.uv.foreach_set('vector', [0.02286, 0.9231, 0.1279, 0.9243, 0.1273, 0.9772, 0.02296, 0.9772, 0.1273, 0.9772, 0.1572, 0.9772, 0.1579, 0.9247, 0.1279, 0.9243, 0.1271, 0.4892, 0.1279, 0.9243, 0.02286, 0.9231, 0.02296, 0.4892])
me_plane_010.materials.append(mat_wingpaint)
me_plane_010.update()
me_plane_001 = bpy.data.meshes.new('Plane.001')
me_plane_001.from_pydata([(9.938e-09, -0.0305, 0.08847), (1.815e-08, -0.05569, -0.003079), (7.745e-11, -0.0002377, 0.08847), (7.745e-11, -0.0002377, 0.002346), (1.146e-08, -0.03517, -0.02299), (7.737e-11, -0.0002374, -0.02538), (9.163e-09, -0.02812, -0.02978), (7.737e-11, -0.0002374, -0.03813), (1.119e-08, -0.03435, 0.07415), (7.75e-11, -0.0002378, 0.07415), (-6.053e-09, 0.01858, 0.08847), (-6.053e-09, 0.01858, 0.07415), (1.754e-08, -0.05384, 0.003606), (7.745e-11, -0.0002377, 0.008561), (1.253e-08, -0.03844, -0.01982), (7.738e-11, -0.0002375, -0.02096), (4.05e-09, -0.01243, -0.003554), (3.847e-09, -0.01181, -0.01763), (1.387e-08, -0.04258, -0.01581), (1.528e-08, -0.04689, -0.01162), (1.668e-08, -0.0512, -0.007435), (7.742e-11, -0.0002376, -0.00722), (7.741e-11, -0.0002376, -0.01187), (4.097e-09, -0.01257, -0.003861), (5.569e-09, -0.01709, -0.01052), (3.809e-09, -0.01169, -0.01663)], [], [(4, 5, 7, 6), (2, 9, 8, 0), (9, 2, 10, 11), (9, 13, 12, 8), (15, 17, 25, 22), (20, 1, 16, 23), (14, 18, 25, 17), (18, 19, 24, 25), (19, 20, 23, 24), (23, 16, 3, 21), (14, 17, 4), (5, 4, 17, 15), (12, 16, 1), (3, 16, 12, 13)])
_uv = me_plane_001.uv_layers.new(name='UVMap')
_uv.uv.foreach_set('vector', [0.9135, 0.1301, 0.8288, 0.122, 0.8288, 0.08423, 0.8972, 0.1106, 0.829, 0.4799, 0.829, 0.4362, 0.9118, 0.4362, 0.9021, 0.4798, 0.829, 0.4362, 0.829, 0.4799, 0.7816, 0.4799, 0.7816, 0.4362, 0.829, 0.4362, 0.8289, 0.2292, 0.9608, 0.2135, 0.9118, 0.4362, 0.8289, 0.136, 0.858, 0.1465, 0.8577, 0.1496, 0.8289, 0.1647, 0.9538, 0.1792, 0.9654, 0.193, 0.8596, 0.1909, 0.8599, 0.1899, 0.9217, 0.1402, 0.9321, 0.1528, 0.8577, 0.1496, 0.858, 0.1465, 0.9321, 0.1528, 0.943, 0.166, 0.8713, 0.1689, 0.8577, 0.1496, 0.943, 0.166, 0.9538, 0.1792, 0.8599, 0.1899, 0.8713, 0.1689, 0.8599, 0.1899, 0.8596, 0.1909, 0.8289, 0.2095, 0.8289, 0.1793, 0.9217, 0.1402, 0.858, 0.1465, 0.9135, 0.1301, 0.8288, 0.122, 0.9135, 0.1301, 0.858, 0.1465, 0.8289, 0.136, 0.9608, 0.2135, 0.8596, 0.1909, 0.9654, 0.193, 0.8289, 0.2095, 0.8596, 0.1909, 0.9608, 0.2135, 0.8289, 0.2292])
me_plane_001.materials.append(mat_mainpaint)
me_plane_001.update()
me_plane_004 = bpy.data.meshes.new('Plane.004')
me_plane_004.from_pydata([(0.15, -0.02783, 0.0), (0.04538, -0.05527, 0.0), (0.008909, -0.005252, 0.0), (9.413e-10, -0.005252, 0.0), (0.15, -0.0008577, 0.0), (0.033, -0.01564, 0.0), (9.413e-10, -0.003708, 0.0), (0.011, -0.003708, 0.0), (0.15, 5.628e-05, 0.0), (0.0423, 5.628e-05, 0.0), (9.413e-10, 5.628e-05, 0.0), (0.0141, 5.628e-05, 0.0), (0.1304, -0.03269, 0.0), (0.1304, -0.003476, 0.0), (0.1304, 5.628e-05, 0.0), (0.15, 0.01151, 0.0), (0.1304, 0.01151, 0.0)], [], [(13, 4, 0, 12), (7, 5, 1, 2), (6, 7, 2, 3), (10, 11, 7, 6), (11, 9, 5, 7), (14, 8, 4, 13), (9, 14, 13, 5), (5, 13, 12, 1), (8, 14, 16, 15)])
_uv = me_plane_004.uv_layers.new(name='UVMap')
_uv.uv.foreach_set('vector', [0.7265, 0.9138, 0.7338, 0.9535, 0.6651, 0.9539, 0.653, 0.9143, 0.7243, 0.6515, 0.6927, 0.7001, 0.5916, 0.7279, 0.7201, 0.6516, 0.7241, 0.6274, 0.7243, 0.6515, 0.7201, 0.6516, 0.72, 0.6274, 0.7342, 0.6273, 0.7344, 0.6583, 0.7243, 0.6515, 0.7241, 0.6274, 0.7344, 0.6583, 0.7347, 0.7202, 0.6927, 0.7001, 0.7243, 0.6515, 0.736, 0.9137, 0.7362, 0.9535, 0.7338, 0.9535, 0.7265, 0.9138, 0.7347, 0.7202, 0.736, 0.9137, 0.7265, 0.9138, 0.6927, 0.7001, 0.6927, 0.7001, 0.7265, 0.9138, 0.653, 0.9143, 0.5916, 0.7279, 0.7362, 0.9535, 0.736, 0.9137, 0.7665, 0.9135, 0.7668, 0.9533])
me_plane_004.materials.append(mat_mainpaint)
me_plane_004.update()
me_plane_009 = bpy.data.meshes.new('Plane.009')
me_plane_009.from_pydata([(-0.03982, -0.06964, -0.01021), (-0.03982, -0.02549, -0.005257), (-0.1959, -0.06964, -0.01021), (-0.1957, -0.02531, -0.005257)], [], [(0, 1, 3, 2)])
_uv = me_plane_009.uv_layers.new(name='UVMap')
_uv.uv.foreach_set('vector', [0.02362, 0.1155, 0.1271, 0.1155, 0.1275, 0.4784, 0.02362, 0.4787])
me_plane_009.materials.append(mat_wingpaint)
me_plane_009.update()

# ---- curves / text
cu_beziercurve = bpy.data.curves.new('BezierCurve', 'CURVE')
cu_beziercurve.dimensions = '3D'
_sp = cu_beziercurve.splines.new('BEZIER'); _sp.bezier_points.add(2)
_sp.bezier_points.foreach_set('co', [0.08798, -1.041e-08, -0.07712, 0.06004, -1.036e-08, -0.07712, 0.02968, -4.801e-09, -0.03573])
_sp.bezier_points.foreach_set('handle_left', [0.09729, -1.043e-08, -0.07712, 0.06936, -1.038e-08, -0.07712, 0.0398, -6.654e-09, -0.04953])
_sp.bezier_points.foreach_set('handle_right', [0.07867, -1.04e-08, -0.07712, 0.04992, -8.508e-09, -0.06332, 0.01956, -2.947e-09, -0.02194])
for _p, _l, _r in zip(_sp.bezier_points, ['VECTOR', 'VECTOR', 'VECTOR'], ['VECTOR', 'VECTOR', 'VECTOR']): _p.handle_left_type = _l; _p.handle_right_type = _r
_sp.order_u = 0
_sp.order_v = 0
cu_beziercurve.materials.append(mat_shiny)
cu_beziercurve.use_path = True
cu_beziercurve.bevel_depth = 0.001
cu_beziercurve.fill_mode = 'FULL'

# ---- objects
ob_wing = bpy.data.objects.new('Wing', me_plane_012)
ob_body = bpy.data.objects.new('Body', me_plane)
ob_hstab = bpy.data.objects.new('HStab', me_plane_003)
ob_motor = bpy.data.objects.new('Motor', me_cylinder)
ob_vstab = bpy.data.objects.new('VStab', me_plane_002)
ob_wheel = bpy.data.objects.new('Wheel', me_cylinder_001)
ob_propeller = bpy.data.objects.new('Propeller', me_circle_001)
ob_landinggearwire = bpy.data.objects.new('LandingGearWire', cu_beziercurve)
ob_laileron = bpy.data.objects.new('LAileron', me_plane_010)
ob_rudder = bpy.data.objects.new('Rudder', me_plane_001)
ob_elevator = bpy.data.objects.new('Elevator', me_plane_004)
ob_flap = bpy.data.objects.new('Flap', me_plane_009)

# ---- transforms, parenting, visibility, modifiers, constraints
ob_wing.location = (-7.049e-09, -0.01774, 0.06843)
_m = ob_wing.modifiers.new('Solidify', 'SOLIDIFY')
_m.solidify_mode = 'NON_MANIFOLD'
_m.thickness = 0.003
_m.offset = 0.0
_m.nonmanifold_thickness_mode = 'EVEN'
_m = ob_wing.modifiers.new('Mirror', 'MIRROR')
_m = ob_wing.modifiers.new('Auto Smooth', 'NODES')
_m.node_group = ng_auto_smooth
_gi = [s.identifier for s in ng_auto_smooth.interface.items_tree if s.item_type == 'SOCKET' and s.in_out == 'INPUT']
_m[_gi[1]] = 0.5236  # Angle
ob_body.location = (-9.69e-11, -0.09726, 0.009534)
_m = ob_body.modifiers.new('Mirror', 'MIRROR')
ob_hstab.location = (2.191e-08, -0.349, 0.01941)
_m = ob_hstab.modifiers.new('Solidify', 'SOLIDIFY')
_m.thickness = 0.005
_m.offset = 0.0
_m = ob_hstab.modifiers.new('Mirror', 'MIRROR')
ob_motor.location = (-2.444e-08, 0.1812, -0.005149)
_m = ob_motor.modifiers.new('Auto Smooth', 'NODES')
_m.node_group = ng_auto_smooth
_gi = [s.identifier for s in ng_auto_smooth.interface.items_tree if s.item_type == 'SOCKET' and s.in_out == 'INPUT']
_m[_gi[1]] = 0.5236  # Angle
ob_vstab.location = (2.331e-08, -0.365, 0.03039)
_m = ob_vstab.modifiers.new('Solidify', 'SOLIDIFY')
_m.thickness = 0.005
_m.offset = 0.0
ob_wheel.location = (-0.07279, 0.066, -0.07673)
_m = ob_wheel.modifiers.new('Bevel', 'BEVEL')
_m.width = 0.006
_m.width_pct = 0.006
_m.segments = 3
_m.limit_method = 'WEIGHT'
_m = ob_wheel.modifiers.new('Mirror.001', 'MIRROR')
_m = ob_wheel.modifiers.new('Mirror', 'MIRROR')
_m.mirror_object = ob_body
_m = ob_wheel.modifiers.new('Auto Smooth', 'NODES')
_m.node_group = ng_auto_smooth
_gi = [s.identifier for s in ng_auto_smooth.interface.items_tree if s.item_type == 'SOCKET' and s.in_out == 'INPUT']
_m[_gi[1]] = 0.6772  # Angle
ob_propeller.location = (-1.035e-08, 0.1851, -0.003613)
ob_propeller.scale = (1.186, 1.0, 1.186)
ob_landinggearwire.location = (0.0, 0.0661, 0.0)
_m = ob_landinggearwire.modifiers.new('Mirror', 'MIRROR')
ob_laileron.location = (-7.049e-09, -0.01774, 0.06843)
_m = ob_laileron.modifiers.new('Solidify', 'SOLIDIFY')
_m.solidify_mode = 'NON_MANIFOLD'
_m.thickness = 0.005
_m.offset = 0.0
_m.nonmanifold_thickness_mode = 'EVEN'
_m = ob_laileron.modifiers.new('Auto Smooth', 'NODES')
_m.node_group = ng_auto_smooth
_gi = [s.identifier for s in ng_auto_smooth.interface.items_tree if s.item_type == 'SOCKET' and s.in_out == 'INPUT']
_m[_gi[1]] = 0.5236  # Angle
ob_rudder.location = (2.397e-08, -0.3726, 0.03039)
_m = ob_rudder.modifiers.new('Solidify', 'SOLIDIFY')
_m.thickness = 0.005
_m.offset = 0.0
_c = ob_rudder.constraints.new('LIMIT_ROTATION'); _c.name = 'Limit Rotation'
_c.use_limit_x = True
_c.use_limit_y = True
_c.use_legacy_behavior = True
ob_elevator.location = (2.444e-08, -0.378, 0.01941)
_m = ob_elevator.modifiers.new('Solidify', 'SOLIDIFY')
_m.thickness = 0.005
_m.offset = 0.0
_m = ob_elevator.modifiers.new('Mirror', 'MIRROR')
ob_flap.location = (-7.049e-09, -0.01774, 0.06843)
_m = ob_flap.modifiers.new('Solidify', 'SOLIDIFY')
_m.solidify_mode = 'NON_MANIFOLD'
_m.thickness = 0.005
_m.offset = 0.0
_m.nonmanifold_thickness_mode = 'EVEN'
_m = ob_flap.modifiers.new('Auto Smooth', 'NODES')
_m.node_group = ng_auto_smooth
_gi = [s.identifier for s in ng_auto_smooth.interface.items_tree if s.item_type == 'SOCKET' and s.in_out == 'INPUT']
_m[_gi[1]] = 0.5236  # Angle

# ---- collection membership
col_mainbody.objects.link(ob_wing)
col_mainbody.objects.link(ob_body)
col_mainbody.objects.link(ob_hstab)
col_mainbody.objects.link(ob_motor)
col_mainbody.objects.link(ob_vstab)
col_mainbody.objects.link(ob_wheel)
col_mainbody.objects.link(ob_propeller)
col_mainbody.objects.link(ob_landinggearwire)
col_laileron.objects.link(ob_laileron)
col_rudder.objects.link(ob_rudder)
col_elevator.objects.link(ob_elevator)
col_flap.objects.link(ob_flap)

# ---- scene / render settings (as saved in the file)
scene.frame_start = 1; scene.frame_end = 250; scene.frame_set(1)
scene.render.engine = 'BLENDER_EEVEE_NEXT'
scene.cycles.sampling_pattern = 'TABULATED_SOBOL'
scene.cycles.use_light_tree = False
scene.eevee.use_raytracing = True
scene.view_settings.view_transform = 'Filmic'
bpy.context.view_layer.update()

# ---- added for rendering (the .blend has no active camera and no usable light): camera, sun
cam_auto = bpy.data.cameras.new('AutoCamera')
cam_auto.lens = 50.0
cam_auto.sensor_width = 36.0
cam_auto.clip_end = 1000.0
ob_auto_camera = bpy.data.objects.new('AutoCamera', cam_auto)
scene.collection.objects.link(ob_auto_camera)
ob_auto_camera.location = (3.31739, -3.84417, 2.55042)
ob_auto_camera.rotation_euler = (1.09748, -7.21219e-08, 0.694738)
scene.camera = ob_auto_camera
light_auto_sun = bpy.data.lights.new('AutoSun', 'SUN')
light_auto_sun.energy = 3.0
light_auto_sun.angle = 0.0523599
ob_auto_sun = bpy.data.objects.new('AutoSun', light_auto_sun)
scene.collection.objects.link(ob_auto_sun)
ob_auto_sun.rotation_euler = (0.872665, 0.174533, 0.523599)
bpy.context.view_layer.update()
